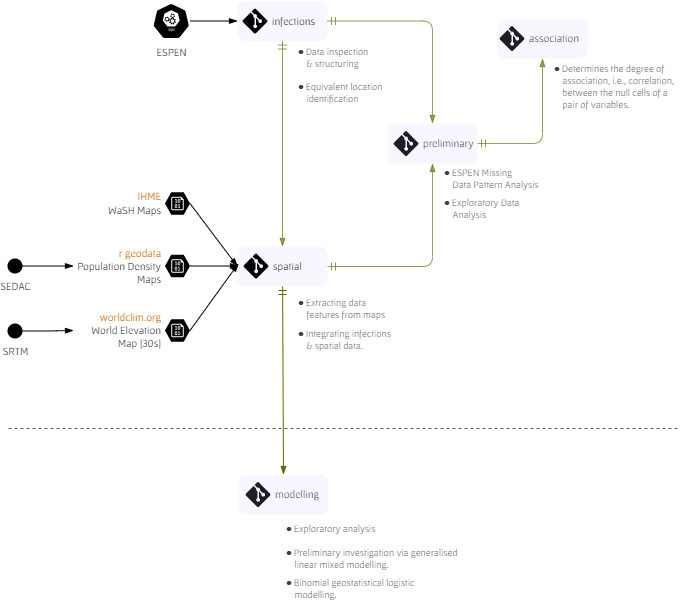

The diagram above was exported from draw.io. Its source (the exported page's mxGraphModel, read from the mxfile embedded in the PNG):
<mxGraphModel dx="1038" dy="651" grid="1" gridSize="10" guides="1" tooltips="1" connect="1" arrows="1" fold="1" page="1" pageScale="1" pageWidth="1169" pageHeight="827" background="none" math="1" shadow="0">
  <root>
    <mxCell id="0" />
    <mxCell id="1" parent="0" />
    <mxCell id="x-riW3ZFoQ_IFZtjwUd2-361" style="edgeStyle=orthogonalEdgeStyle;rounded=1;orthogonalLoop=1;jettySize=auto;html=1;entryX=0.5;entryY=1;entryDx=0;entryDy=0;startArrow=ERmandOne;startFill=0;endArrow=blockThin;endFill=1;strokeColor=#666600;opacity=65;" parent="1" source="1m_8A3rN13Qf_xB14CXs-471" target="1m_8A3rN13Qf_xB14CXs-472" edge="1">
      <mxGeometry relative="1" as="geometry" />
    </mxCell>
    <mxCell id="x-riW3ZFoQ_IFZtjwUd2-366" value="" style="endArrow=none;dashed=1;html=1;rounded=1;strokeColor=#000000;opacity=65;" parent="1" edge="1">
      <mxGeometry width="50" height="50" relative="1" as="geometry">
        <mxPoint x="110" y="540" as="sourcePoint" />
        <mxPoint x="780" y="540" as="targetPoint" />
      </mxGeometry>
    </mxCell>
    <mxCell id="1m_8A3rN13Qf_xB14CXs-442" value="output" parent="0" />
    <mxCell id="1m_8A3rN13Qf_xB14CXs-449" value="" style="strokeColor=none;fillColor=#CCCCFF;shadow=0;strokeWidth=1;rounded=1;absoluteArcSize=1;arcSize=15;fontSize=12;fontColor=#9E9E9E;align=center;html=1;opacity=15;rotation=0;" parent="1m_8A3rN13Qf_xB14CXs-442" vertex="1">
      <mxGeometry x="339" y="358" width="90" height="40" as="geometry" />
    </mxCell>
    <mxCell id="1m_8A3rN13Qf_xB14CXs-416" value="git" parent="0" />
    <mxCell id="1m_8A3rN13Qf_xB14CXs-447" value="" style="strokeColor=none;fillColor=#CCCCFF;shadow=0;strokeWidth=1;rounded=1;absoluteArcSize=1;arcSize=16;fontSize=12;fontColor=#9E9E9E;align=center;html=1;opacity=15;rotation=0;" parent="1m_8A3rN13Qf_xB14CXs-416" vertex="1">
      <mxGeometry x="339" y="112.5" width="90" height="40" as="geometry" />
    </mxCell>
    <UserObject label="infections" link="https://www.github.com/helminthiases/infections" linkTarget="_blank" id="1m_8A3rN13Qf_xB14CXs-414">
      <mxCell style="verticalLabelPosition=middle;html=1;verticalAlign=middle;align=left;strokeColor=none;fillColor=#000000;shape=mxgraph.azure.git_repository;shadow=0;rotation=0;labelPosition=right;spacingRight=1;spacing=5;fontFamily=Gafata;fontSize=11;" parent="1m_8A3rN13Qf_xB14CXs-416" vertex="1">
        <mxGeometry x="344" y="120" width="25" height="25" as="geometry" />
      </mxCell>
    </UserObject>
    <mxCell id="1m_8A3rN13Qf_xB14CXs-420" value="preliminary" style="verticalLabelPosition=middle;html=1;verticalAlign=middle;align=left;strokeColor=none;fillColor=#000000;shape=mxgraph.azure.git_repository;shadow=0;rotation=0;labelPosition=right;spacingRight=1;spacing=5;fontFamily=Gafata;fontSize=11;" parent="1m_8A3rN13Qf_xB14CXs-416" vertex="1">
      <mxGeometry x="495" y="242.5" width="25" height="25" as="geometry" />
    </mxCell>
    <mxCell id="1m_8A3rN13Qf_xB14CXs-421" value="modelling" style="verticalLabelPosition=middle;html=1;verticalAlign=middle;align=left;strokeColor=none;fillColor=#000000;shape=mxgraph.azure.git_repository;shadow=0;rotation=0;labelPosition=right;spacingRight=1;spacing=5;fontFamily=Gafata;fontSize=11;" parent="1m_8A3rN13Qf_xB14CXs-416" vertex="1">
      <mxGeometry x="347" y="593.5" width="25" height="25" as="geometry" />
    </mxCell>
    <mxCell id="1m_8A3rN13Qf_xB14CXs-422" value="association" style="verticalLabelPosition=middle;html=1;verticalAlign=middle;align=left;strokeColor=none;fillColor=#000000;shape=mxgraph.azure.git_repository;shadow=0;rotation=0;labelPosition=right;spacingRight=1;spacing=5;fontFamily=Gafata;fontSize=11;" parent="1m_8A3rN13Qf_xB14CXs-416" vertex="1">
      <mxGeometry x="601" y="137.5" width="25" height="25" as="geometry" />
    </mxCell>
    <mxCell id="1m_8A3rN13Qf_xB14CXs-419" value="spatial" style="verticalLabelPosition=middle;html=1;verticalAlign=middle;align=left;strokeColor=none;fillColor=#000000;shape=mxgraph.azure.git_repository;shadow=0;rotation=0;labelPosition=right;spacingRight=1;spacing=5;fontFamily=Gafata;fontSize=11;" parent="1m_8A3rN13Qf_xB14CXs-416" vertex="1">
      <mxGeometry x="345" y="365" width="25" height="25" as="geometry" />
    </mxCell>
    <mxCell id="1m_8A3rN13Qf_xB14CXs-475" value="\( \bullet\)&amp;nbsp;Data inspection&lt;br&gt;\(\;\;\) &amp;amp; structuring" style="text;html=1;strokeColor=none;fillColor=none;align=left;verticalAlign=middle;whiteSpace=wrap;rounded=1;fontFamily=Gafata;fontSize=10;opacity=15;fontColor=#000000;textOpacity=75;glass=1;" parent="1m_8A3rN13Qf_xB14CXs-416" vertex="1">
      <mxGeometry x="398" y="154" width="90" height="30" as="geometry" />
    </mxCell>
    <UserObject label="\( \bullet\)&amp;nbsp;Equivalent location&lt;br&gt;\(\;\;\)&amp;nbsp;identification" tooltip="the identificatio of equivalet locations via grphical networks" id="1m_8A3rN13Qf_xB14CXs-476">
      <mxCell style="text;html=1;strokeColor=none;fillColor=none;align=left;verticalAlign=middle;whiteSpace=wrap;rounded=1;fontFamily=Gafata;fontSize=10;opacity=15;fontColor=#000000;textOpacity=75;glass=1;" parent="1m_8A3rN13Qf_xB14CXs-416" vertex="1">
        <mxGeometry x="398" y="189" width="94" height="30" as="geometry" />
      </mxCell>
    </UserObject>
    <UserObject label="\( \bullet\) Determines the degree of&lt;br&gt;\(\;\;\) association, i.e., correlation,&lt;br&gt;\(\;\;\) between the null cells of a&lt;br&gt;\(\;\;\) pair of variables." tooltip="Geographic information processing: Extracting spatial data features per ESPEN STH experiments site." id="x-riW3ZFoQ_IFZtjwUd2-365">
      <mxCell style="text;html=1;strokeColor=none;fillColor=none;align=left;verticalAlign=middle;whiteSpace=wrap;rounded=1;fontFamily=Gafata;fontSize=10;opacity=15;fontColor=#000000;textOpacity=75;" parent="1m_8A3rN13Qf_xB14CXs-416" vertex="1">
        <mxGeometry x="654" y="175" width="136" height="45" as="geometry" />
      </mxCell>
    </UserObject>
    <mxCell id="1m_8A3rN13Qf_xB14CXs-482" value="\( \bullet\) ESPEN Missing&lt;br&gt;\(\;\;\) Data Pattern Analysis" style="text;html=1;strokeColor=none;fillColor=none;align=left;verticalAlign=middle;whiteSpace=wrap;rounded=1;fontFamily=Gafata;fontSize=10;opacity=15;fontColor=#000000;textOpacity=75;glass=1;" parent="1m_8A3rN13Qf_xB14CXs-416" vertex="1">
      <mxGeometry x="544" y="275" width="103" height="30" as="geometry" />
    </mxCell>
    <mxCell id="1m_8A3rN13Qf_xB14CXs-483" value="\(\bullet\)&amp;nbsp;Exploratory Data &lt;br&gt;\(\;\;\)&amp;nbsp;Analysis" style="text;html=1;strokeColor=none;fillColor=none;align=left;verticalAlign=middle;whiteSpace=wrap;rounded=1;fontFamily=Gafata;fontSize=10;opacity=15;fontColor=#000000;textOpacity=75;glass=1;" parent="1m_8A3rN13Qf_xB14CXs-416" vertex="1">
      <mxGeometry x="544" y="305" width="100" height="30" as="geometry" />
    </mxCell>
    <UserObject label="\( \bullet\) Extracting data&lt;br&gt;\(\;\;\) features from maps" tooltip="Geographic information processing: Extracting spatial data features per ESPEN STH experiments site." id="1m_8A3rN13Qf_xB14CXs-477">
      <mxCell style="text;html=1;strokeColor=none;fillColor=none;align=left;verticalAlign=middle;whiteSpace=wrap;rounded=1;fontFamily=Gafata;fontSize=10;opacity=15;fontColor=#000000;textOpacity=75;" parent="1m_8A3rN13Qf_xB14CXs-416" vertex="1">
        <mxGeometry x="398" y="405" width="101" height="30" as="geometry" />
      </mxCell>
    </UserObject>
    <UserObject label="\( \bullet\)&amp;nbsp;Integrating infections&lt;br&gt;\(\;\;\) &amp;amp; spatial data." tooltip="Geographic information processing: Extracting spatial data features per ESPEN STH experiments site." id="1m_8A3rN13Qf_xB14CXs-478">
      <mxCell style="text;html=1;strokeColor=none;fillColor=none;align=left;verticalAlign=middle;whiteSpace=wrap;rounded=1;fontFamily=Gafata;fontSize=10;opacity=15;fontColor=#000000;textOpacity=75;" parent="1m_8A3rN13Qf_xB14CXs-416" vertex="1">
        <mxGeometry x="398" y="436" width="101" height="30" as="geometry" />
      </mxCell>
    </UserObject>
    <UserObject label="\( \bullet\) Exploratory analysis" tooltip="Geographic information processing: Extracting spatial data features per ESPEN STH experiments site." id="x-riW3ZFoQ_IFZtjwUd2-362">
      <mxCell style="text;html=1;strokeColor=none;fillColor=none;align=left;verticalAlign=middle;whiteSpace=wrap;rounded=1;fontFamily=Gafata;fontSize=10;opacity=15;fontColor=#000000;textOpacity=75;" parent="1m_8A3rN13Qf_xB14CXs-416" vertex="1">
        <mxGeometry x="386" y="625" width="101" height="30" as="geometry" />
      </mxCell>
    </UserObject>
    <UserObject label="\( \bullet\) Preliminary investigation via generalised&lt;br&gt;\(\;\;\) linear mixed modelling." tooltip="Geographic information processing: Extracting spatial data features per ESPEN STH experiments site." id="x-riW3ZFoQ_IFZtjwUd2-363">
      <mxCell style="text;html=1;strokeColor=none;fillColor=none;align=left;verticalAlign=middle;whiteSpace=wrap;rounded=1;fontFamily=Gafata;fontSize=10;opacity=15;fontColor=#000000;textOpacity=75;" parent="1m_8A3rN13Qf_xB14CXs-416" vertex="1">
        <mxGeometry x="386" y="655" width="190" height="30" as="geometry" />
      </mxCell>
    </UserObject>
    <UserObject label="\( \bullet\) Binomial geostatistical logistic&lt;br&gt;\(\;\;\) modelling." tooltip="Geographic information processing: Extracting spatial data features per ESPEN STH experiments site." id="x-riW3ZFoQ_IFZtjwUd2-364">
      <mxCell style="text;html=1;strokeColor=none;fillColor=none;align=left;verticalAlign=middle;whiteSpace=wrap;rounded=1;fontFamily=Gafata;fontSize=10;opacity=15;fontColor=#000000;textOpacity=75;" parent="1m_8A3rN13Qf_xB14CXs-416" vertex="1">
        <mxGeometry x="386" y="685" width="190" height="30" as="geometry" />
      </mxCell>
    </UserObject>
    <mxCell id="1m_8A3rN13Qf_xB14CXs-425" value="source" parent="0" />
    <mxCell id="361" value="" style="strokeColor=none;fillColor=#ffffff;shadow=0;strokeWidth=1;rounded=1;absoluteArcSize=1;arcSize=2;fontSize=11;fontColor=#9E9E9E;align=center;html=1;fontFamily=Gafata;" parent="1m_8A3rN13Qf_xB14CXs-425" vertex="1">
      <mxGeometry x="181.5" y="295" width="110" height="40" as="geometry" />
    </mxCell>
    <mxCell id="1m_8A3rN13Qf_xB14CXs-412" value="ESPEN" style="sketch=0;html=1;dashed=0;whitespace=wrap;fillColor=#000000;strokeColor=#ffffff;points=[[0.005,0.63,0],[0.1,0.2,0],[0.9,0.2,0],[0.5,0,0],[0.995,0.63,0],[0.72,0.99,0],[0.5,1,0],[0.28,0.99,0]];shape=mxgraph.kubernetes.icon;prIcon=api;labelPosition=center;verticalLabelPosition=bottom;align=center;verticalAlign=top;fontFamily=Gafata;fontSize=11;rotation=0;" parent="1m_8A3rN13Qf_xB14CXs-425" vertex="1">
      <mxGeometry x="254" y="114.5" width="37.5" height="36" as="geometry" />
    </mxCell>
    <mxCell id="1m_8A3rN13Qf_xB14CXs-426" value="" style="strokeColor=none;fillColor=#ffffff;shadow=0;strokeWidth=1;rounded=1;absoluteArcSize=1;arcSize=2;fontSize=11;fontColor=#9E9E9E;align=center;html=1;fontFamily=Gafata;" parent="1m_8A3rN13Qf_xB14CXs-425" vertex="1">
      <mxGeometry x="175" y="357.5" width="116.5" height="40" as="geometry" />
    </mxCell>
    <mxCell id="1m_8A3rN13Qf_xB14CXs-429" value="" style="strokeColor=none;fillColor=#ffffff;shadow=0;strokeWidth=1;rounded=1;absoluteArcSize=1;arcSize=2;fontSize=11;fontColor=#9E9E9E;align=center;html=1;fontFamily=Gafata;" parent="1m_8A3rN13Qf_xB14CXs-425" vertex="1">
      <mxGeometry x="175" y="422" width="116.5" height="40" as="geometry" />
    </mxCell>
    <mxCell id="1m_8A3rN13Qf_xB14CXs-431" value="&lt;font color=&quot;#cc6600&quot;&gt;worldclim.org&lt;/font&gt;&lt;br&gt;World Elevation&lt;br&gt;Map [30s]" style="verticalLabelPosition=middle;html=1;verticalAlign=middle;align=right;strokeColor=none;fillColor=#000000;shape=mxgraph.azure.storage_blob;shadow=0;fontFamily=Gafata;fontSize=11;fontColor=#000000;rotation=0;labelPosition=left;spacing=5;" parent="1m_8A3rN13Qf_xB14CXs-425" vertex="1">
      <mxGeometry x="266.5" y="430.75" width="25" height="22.5" as="geometry" />
    </mxCell>
    <mxCell id="1m_8A3rN13Qf_xB14CXs-434" value="&lt;span style=&quot;text-align: left;&quot;&gt;&lt;font color=&quot;#cc6600&quot;&gt;r geodata&lt;/font&gt;&lt;/span&gt;&lt;br style=&quot;text-align: left;&quot;&gt;&lt;span style=&quot;text-align: left;&quot;&gt;Population Density&lt;br&gt;Maps&lt;/span&gt;" style="verticalLabelPosition=middle;html=1;verticalAlign=middle;align=right;strokeColor=none;fillColor=#000000;shape=mxgraph.azure.storage_blob;shadow=0;fontFamily=Gafata;fontSize=11;fontColor=#000000;rotation=0;labelPosition=left;spacing=5;" parent="1m_8A3rN13Qf_xB14CXs-425" vertex="1">
      <mxGeometry x="266.5" y="366.25" width="25" height="22.5" as="geometry" />
    </mxCell>
    <mxCell id="1m_8A3rN13Qf_xB14CXs-436" value="&lt;span style=&quot;text-align: left;&quot;&gt;&lt;font color=&quot;#cc6600&quot;&gt;IHME&lt;/font&gt;&lt;/span&gt;&lt;br style=&quot;text-align: left;&quot;&gt;&lt;span style=&quot;text-align: left;&quot;&gt;WaSH&amp;nbsp;Maps&lt;/span&gt;" style="verticalLabelPosition=middle;html=1;verticalAlign=middle;align=right;strokeColor=none;fillColor=#000000;shape=mxgraph.azure.storage_blob;shadow=0;fontFamily=Gafata;fontSize=11;fontColor=#000000;rotation=0;labelPosition=left;spacing=5;" parent="1m_8A3rN13Qf_xB14CXs-425" vertex="1">
      <mxGeometry x="266.5" y="303.75" width="25" height="22.5" as="geometry" />
    </mxCell>
    <mxCell id="1m_8A3rN13Qf_xB14CXs-460" value="reference" parent="0" />
    <mxCell id="1m_8A3rN13Qf_xB14CXs-461" style="edgeStyle=orthogonalEdgeStyle;rounded=1;sketch=0;orthogonalLoop=1;jettySize=auto;html=1;entryX=0;entryY=0.5;entryDx=0;entryDy=0;shadow=0;strokeWidth=1;fontFamily=Gafata;fontSize=11;fontColor=#000000;endArrow=blockThin;endFill=1;elbow=vertical;" parent="1m_8A3rN13Qf_xB14CXs-460" source="1m_8A3rN13Qf_xB14CXs-459" target="1m_8A3rN13Qf_xB14CXs-426" edge="1">
      <mxGeometry relative="1" as="geometry" />
    </mxCell>
    <mxCell id="1m_8A3rN13Qf_xB14CXs-459" value="SEDAC" style="shape=ellipse;html=1;dashed=0;whitespace=wrap;aspect=fixed;perimeter=ellipsePerimeter;shadow=0;sketch=0;strokeColor=none;strokeWidth=1;fontFamily=Gafata;fontSize=11;fontColor=#000000;fillColor=#000000;rotation=0;labelPosition=center;verticalLabelPosition=bottom;align=center;verticalAlign=top;" parent="1m_8A3rN13Qf_xB14CXs-460" vertex="1">
      <mxGeometry x="109" y="370" width="15" height="15" as="geometry" />
    </mxCell>
    <mxCell id="1m_8A3rN13Qf_xB14CXs-463" style="edgeStyle=orthogonalEdgeStyle;rounded=1;sketch=0;orthogonalLoop=1;jettySize=auto;html=1;entryX=0;entryY=0.5;entryDx=0;entryDy=0;shadow=0;strokeWidth=1;fontFamily=Gafata;fontSize=11;fontColor=#000000;endArrow=blockThin;endFill=1;elbow=vertical;" parent="1m_8A3rN13Qf_xB14CXs-460" source="1m_8A3rN13Qf_xB14CXs-462" target="1m_8A3rN13Qf_xB14CXs-429" edge="1">
      <mxGeometry relative="1" as="geometry" />
    </mxCell>
    <mxCell id="1m_8A3rN13Qf_xB14CXs-462" value="SRTM" style="shape=ellipse;html=1;dashed=0;whitespace=wrap;aspect=fixed;perimeter=ellipsePerimeter;shadow=0;sketch=0;strokeColor=none;strokeWidth=1;fontFamily=Gafata;fontSize=11;fontColor=#000000;fillColor=#000000;rotation=0;labelPosition=center;verticalLabelPosition=bottom;align=center;verticalAlign=top;" parent="1m_8A3rN13Qf_xB14CXs-460" vertex="1">
      <mxGeometry x="109" y="435" width="15" height="15" as="geometry" />
    </mxCell>
    <mxCell id="1m_8A3rN13Qf_xB14CXs-464" value="" style="edgeStyle=orthogonalEdgeStyle;rounded=1;sketch=0;orthogonalLoop=1;jettySize=auto;html=1;shadow=0;strokeWidth=1;fontFamily=Gafata;fontSize=11;fontColor=#000000;endArrow=blockThin;endFill=1;elbow=vertical;exitX=0.5;exitY=1;exitDx=0;exitDy=0;startArrow=ERmandOne;startFill=0;horizontal=0;verticalAlign=bottom;strokeColor=#666600;opacity=65;" parent="1m_8A3rN13Qf_xB14CXs-460" source="1m_8A3rN13Qf_xB14CXs-447" target="1m_8A3rN13Qf_xB14CXs-449" edge="1">
      <mxGeometry x="0.0462" y="16" relative="1" as="geometry">
        <mxPoint y="1" as="offset" />
      </mxGeometry>
    </mxCell>
    <mxCell id="1m_8A3rN13Qf_xB14CXs-465" style="rounded=1;sketch=0;orthogonalLoop=1;jettySize=auto;html=1;entryX=0;entryY=0.5;entryDx=0;entryDy=0;shadow=0;strokeWidth=1;fontFamily=Gafata;fontSize=11;fontColor=#000000;endArrow=blockThin;endFill=1;elbow=vertical;exitX=1;exitY=0.5;exitDx=0;exitDy=0;startArrow=none;startFill=0;exitPerimeter=0;" parent="1m_8A3rN13Qf_xB14CXs-460" source="1m_8A3rN13Qf_xB14CXs-436" target="1m_8A3rN13Qf_xB14CXs-449" edge="1">
      <mxGeometry relative="1" as="geometry" />
    </mxCell>
    <mxCell id="1m_8A3rN13Qf_xB14CXs-466" style="edgeStyle=none;rounded=1;sketch=0;orthogonalLoop=1;jettySize=auto;html=1;shadow=0;strokeWidth=1;fontFamily=Gafata;fontSize=11;fontColor=#000000;endArrow=blockThin;endFill=1;elbow=vertical;" parent="1m_8A3rN13Qf_xB14CXs-460" source="1m_8A3rN13Qf_xB14CXs-434" edge="1">
      <mxGeometry relative="1" as="geometry">
        <mxPoint x="340" y="377.5" as="targetPoint" />
      </mxGeometry>
    </mxCell>
    <mxCell id="1m_8A3rN13Qf_xB14CXs-467" style="edgeStyle=none;rounded=1;sketch=0;orthogonalLoop=1;jettySize=auto;html=1;shadow=0;strokeWidth=1;fontFamily=Gafata;fontSize=11;fontColor=#000000;endArrow=blockThin;endFill=1;elbow=vertical;exitX=1;exitY=0.5;exitDx=0;exitDy=0;exitPerimeter=0;" parent="1m_8A3rN13Qf_xB14CXs-460" source="1m_8A3rN13Qf_xB14CXs-431" edge="1">
      <mxGeometry relative="1" as="geometry">
        <mxPoint x="340" y="375" as="targetPoint" />
      </mxGeometry>
    </mxCell>
    <mxCell id="1m_8A3rN13Qf_xB14CXs-469" style="edgeStyle=none;rounded=1;sketch=0;orthogonalLoop=1;jettySize=auto;html=1;entryX=0;entryY=0.5;entryDx=0;entryDy=0;shadow=0;strokeWidth=1;fontFamily=Gafata;fontSize=11;fontColor=#000000;endArrow=blockThin;endFill=1;elbow=vertical;" parent="1m_8A3rN13Qf_xB14CXs-460" source="1m_8A3rN13Qf_xB14CXs-412" target="1m_8A3rN13Qf_xB14CXs-447" edge="1">
      <mxGeometry relative="1" as="geometry" />
    </mxCell>
    <mxCell id="1m_8A3rN13Qf_xB14CXs-470" value="" style="strokeColor=none;fillColor=#CCCCFF;shadow=0;strokeWidth=1;rounded=1;absoluteArcSize=1;arcSize=15;fontSize=12;fontColor=#9E9E9E;align=center;html=1;opacity=15;rotation=0;" parent="1m_8A3rN13Qf_xB14CXs-460" vertex="1">
      <mxGeometry x="340" y="586" width="90" height="40" as="geometry" />
    </mxCell>
    <mxCell id="1m_8A3rN13Qf_xB14CXs-471" value="" style="strokeColor=none;fillColor=#CCCCFF;shadow=0;strokeWidth=1;rounded=1;absoluteArcSize=1;arcSize=15;fontSize=12;fontColor=#9E9E9E;align=center;html=1;opacity=15;rotation=0;" parent="1m_8A3rN13Qf_xB14CXs-460" vertex="1">
      <mxGeometry x="489" y="235" width="90" height="40" as="geometry" />
    </mxCell>
    <mxCell id="1m_8A3rN13Qf_xB14CXs-472" value="" style="strokeColor=none;fillColor=#CCCCFF;shadow=0;strokeWidth=1;rounded=1;absoluteArcSize=1;arcSize=15;fontSize=12;fontColor=#9E9E9E;align=center;html=1;opacity=15;rotation=0;" parent="1m_8A3rN13Qf_xB14CXs-460" vertex="1">
      <mxGeometry x="599" y="130" width="90" height="40" as="geometry" />
    </mxCell>
    <mxCell id="1m_8A3rN13Qf_xB14CXs-474" value="" style="edgeStyle=none;rounded=1;sketch=0;orthogonalLoop=1;jettySize=auto;html=1;entryX=0.5;entryY=0;entryDx=0;entryDy=0;shadow=0;strokeWidth=1;fontFamily=Gafata;fontSize=11;fontColor=#000000;startArrow=ERmandOne;startFill=0;endArrow=blockThin;endFill=1;elbow=vertical;strokeColor=#666600;" parent="1m_8A3rN13Qf_xB14CXs-460" source="1m_8A3rN13Qf_xB14CXs-449" target="1m_8A3rN13Qf_xB14CXs-470" edge="1">
      <mxGeometry relative="1" as="geometry" />
    </mxCell>
    <mxCell id="1m_8A3rN13Qf_xB14CXs-480" style="edgeStyle=orthogonalEdgeStyle;rounded=1;sketch=0;orthogonalLoop=1;jettySize=auto;html=1;entryX=0.5;entryY=1;entryDx=0;entryDy=0;shadow=0;strokeColor=#666600;strokeWidth=1;fontFamily=Gafata;fontSize=11;fontColor=#000000;startArrow=ERmandOne;startFill=0;endArrow=blockThin;endFill=1;opacity=65;elbow=vertical;" parent="1m_8A3rN13Qf_xB14CXs-460" source="1m_8A3rN13Qf_xB14CXs-449" target="1m_8A3rN13Qf_xB14CXs-471" edge="1">
      <mxGeometry relative="1" as="geometry" />
    </mxCell>
    <mxCell id="1m_8A3rN13Qf_xB14CXs-481" style="edgeStyle=orthogonalEdgeStyle;rounded=1;sketch=0;orthogonalLoop=1;jettySize=auto;html=1;entryX=0.5;entryY=0;entryDx=0;entryDy=0;shadow=0;strokeColor=#666600;strokeWidth=1;fontFamily=Gafata;fontSize=11;fontColor=#000000;startArrow=ERmandOne;startFill=0;endArrow=blockThin;endFill=1;opacity=65;elbow=vertical;" parent="1m_8A3rN13Qf_xB14CXs-460" source="1m_8A3rN13Qf_xB14CXs-447" target="1m_8A3rN13Qf_xB14CXs-471" edge="1">
      <mxGeometry relative="1" as="geometry" />
    </mxCell>
  </root>
</mxGraphModel>